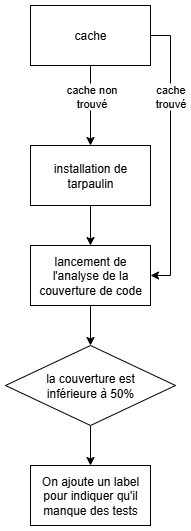

The diagram above was exported from draw.io. Its source (the exported page's mxGraphModel, read from the mxfile embedded in the PNG):
<mxGraphModel dx="1323" dy="791" grid="1" gridSize="10" guides="1" tooltips="1" connect="1" arrows="1" fold="1" page="1" pageScale="1" pageWidth="827" pageHeight="1169" math="0" shadow="0">
  <root>
    <mxCell id="0" />
    <mxCell id="1" parent="0" />
    <mxCell id="MWns8ntn7uQC8tTeS8rd-7" style="edgeStyle=orthogonalEdgeStyle;rounded=0;orthogonalLoop=1;jettySize=auto;html=1;entryX=0.5;entryY=0;entryDx=0;entryDy=0;" edge="1" parent="1" source="MWns8ntn7uQC8tTeS8rd-1" target="MWns8ntn7uQC8tTeS8rd-2">
      <mxGeometry relative="1" as="geometry" />
    </mxCell>
    <mxCell id="MWns8ntn7uQC8tTeS8rd-12" value="cache non&lt;div&gt;trouvé&lt;/div&gt;" style="edgeLabel;html=1;align=center;verticalAlign=middle;resizable=0;points=[];" vertex="1" connectable="0" parent="MWns8ntn7uQC8tTeS8rd-7">
      <mxGeometry x="-0.075" relative="1" as="geometry">
        <mxPoint y="-7" as="offset" />
      </mxGeometry>
    </mxCell>
    <mxCell id="MWns8ntn7uQC8tTeS8rd-11" style="edgeStyle=orthogonalEdgeStyle;rounded=0;orthogonalLoop=1;jettySize=auto;html=1;entryX=1;entryY=0.5;entryDx=0;entryDy=0;" edge="1" parent="1" source="MWns8ntn7uQC8tTeS8rd-1" target="MWns8ntn7uQC8tTeS8rd-3">
      <mxGeometry relative="1" as="geometry">
        <Array as="points">
          <mxPoint x="180" y="70" />
          <mxPoint x="180" y="310" />
        </Array>
      </mxGeometry>
    </mxCell>
    <mxCell id="MWns8ntn7uQC8tTeS8rd-13" value="cache&lt;div&gt;trouvé&lt;/div&gt;" style="edgeLabel;html=1;align=center;verticalAlign=middle;resizable=0;points=[];" vertex="1" connectable="0" parent="MWns8ntn7uQC8tTeS8rd-11">
      <mxGeometry x="-0.4571" y="-1" relative="1" as="geometry">
        <mxPoint y="4" as="offset" />
      </mxGeometry>
    </mxCell>
    <mxCell id="MWns8ntn7uQC8tTeS8rd-1" value="cache" style="rounded=0;whiteSpace=wrap;html=1;" vertex="1" parent="1">
      <mxGeometry x="40" y="40" width="120" height="60" as="geometry" />
    </mxCell>
    <mxCell id="MWns8ntn7uQC8tTeS8rd-8" style="edgeStyle=orthogonalEdgeStyle;rounded=0;orthogonalLoop=1;jettySize=auto;html=1;entryX=0.5;entryY=0;entryDx=0;entryDy=0;" edge="1" parent="1" source="MWns8ntn7uQC8tTeS8rd-2" target="MWns8ntn7uQC8tTeS8rd-3">
      <mxGeometry relative="1" as="geometry" />
    </mxCell>
    <mxCell id="MWns8ntn7uQC8tTeS8rd-2" value="installation de tarpaulin" style="rounded=0;whiteSpace=wrap;html=1;" vertex="1" parent="1">
      <mxGeometry x="40" y="180" width="120" height="60" as="geometry" />
    </mxCell>
    <mxCell id="MWns8ntn7uQC8tTeS8rd-9" style="edgeStyle=orthogonalEdgeStyle;rounded=0;orthogonalLoop=1;jettySize=auto;html=1;entryX=0.5;entryY=0;entryDx=0;entryDy=0;" edge="1" parent="1" source="MWns8ntn7uQC8tTeS8rd-3" target="MWns8ntn7uQC8tTeS8rd-5">
      <mxGeometry relative="1" as="geometry" />
    </mxCell>
    <mxCell id="MWns8ntn7uQC8tTeS8rd-3" value="lancement de l'analyse de la couverture de code" style="rounded=0;whiteSpace=wrap;html=1;" vertex="1" parent="1">
      <mxGeometry x="40" y="280" width="120" height="60" as="geometry" />
    </mxCell>
    <mxCell id="MWns8ntn7uQC8tTeS8rd-10" style="edgeStyle=orthogonalEdgeStyle;rounded=0;orthogonalLoop=1;jettySize=auto;html=1;entryX=0.5;entryY=0;entryDx=0;entryDy=0;" edge="1" parent="1" source="MWns8ntn7uQC8tTeS8rd-5" target="MWns8ntn7uQC8tTeS8rd-6">
      <mxGeometry relative="1" as="geometry" />
    </mxCell>
    <mxCell id="MWns8ntn7uQC8tTeS8rd-5" value="la couverture est&lt;div&gt;inférieure à 50%&lt;/div&gt;" style="rhombus;whiteSpace=wrap;html=1;" vertex="1" parent="1">
      <mxGeometry x="15" y="380" width="170" height="80" as="geometry" />
    </mxCell>
    <mxCell id="MWns8ntn7uQC8tTeS8rd-6" value="On ajoute un label pour indiquer qu'il manque des tests" style="rounded=0;whiteSpace=wrap;html=1;" vertex="1" parent="1">
      <mxGeometry x="40" y="500" width="120" height="60" as="geometry" />
    </mxCell>
  </root>
</mxGraphModel>